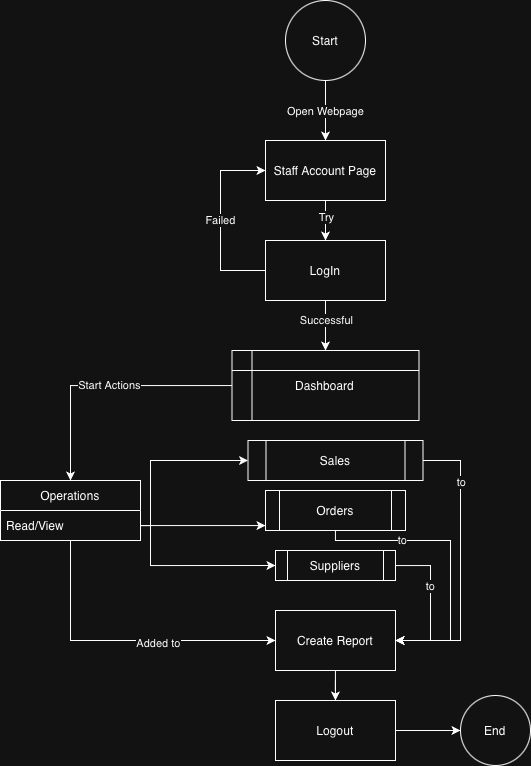

The diagram above was exported from draw.io. Its source (the exported page's mxGraphModel, read from the mxfile embedded in the PNG):
<mxGraphModel dx="1134" dy="782" grid="1" gridSize="10" guides="1" tooltips="1" connect="1" arrows="1" fold="1" page="1" pageScale="1" pageWidth="850" pageHeight="1100" math="0" shadow="0">
  <root>
    <mxCell id="0" />
    <mxCell id="1" parent="0" />
    <mxCell id="OfbjmauttG5zHqsv6Cs1-3" edge="1" parent="1" source="OfbjmauttG5zHqsv6Cs1-1" style="edgeStyle=orthogonalEdgeStyle;rounded=0;orthogonalLoop=1;jettySize=auto;html=1;entryX=0.5;entryY=0;entryDx=0;entryDy=0;" target="OfbjmauttG5zHqsv6Cs1-32" value="Open Webpage">
      <mxGeometry relative="1" as="geometry">
        <mxPoint x="424.9999999999998" y="130" as="targetPoint" />
      </mxGeometry>
    </mxCell>
    <mxCell id="OfbjmauttG5zHqsv6Cs1-1" parent="1" style="ellipse;whiteSpace=wrap;html=1;aspect=fixed;" value="Start" vertex="1">
      <mxGeometry height="80" width="80" x="385" y="10" as="geometry" />
    </mxCell>
    <mxCell id="OfbjmauttG5zHqsv6Cs1-67" edge="1" parent="1" source="OfbjmauttG5zHqsv6Cs1-16" style="edgeStyle=orthogonalEdgeStyle;rounded=0;orthogonalLoop=1;jettySize=auto;html=1;entryX=0.5;entryY=0;entryDx=0;entryDy=0;" target="OfbjmauttG5zHqsv6Cs1-17">
      <mxGeometry relative="1" as="geometry" />
    </mxCell>
    <mxCell id="OfbjmauttG5zHqsv6Cs1-98" connectable="0" parent="OfbjmauttG5zHqsv6Cs1-67" style="edgeLabel;html=1;align=center;verticalAlign=middle;resizable=0;points=[];" value="Start Actions" vertex="1">
      <mxGeometry relative="1" x="-0.0396" y="-1" as="geometry">
        <mxPoint as="offset" />
      </mxGeometry>
    </mxCell>
    <mxCell id="OfbjmauttG5zHqsv6Cs1-16" parent="1" style="shape=internalStorage;whiteSpace=wrap;html=1;backgroundOutline=1;" value="Dashboard" vertex="1">
      <mxGeometry height="70" width="187" x="331.5" y="360" as="geometry" />
    </mxCell>
    <mxCell id="OfbjmauttG5zHqsv6Cs1-68" edge="1" parent="1" source="OfbjmauttG5zHqsv6Cs1-17" style="edgeStyle=orthogonalEdgeStyle;rounded=0;orthogonalLoop=1;jettySize=auto;html=1;" target="OfbjmauttG5zHqsv6Cs1-69">
      <mxGeometry relative="1" as="geometry">
        <Array as="points">
          <mxPoint x="170" y="650" />
        </Array>
        <mxPoint x="425.5" y="630" as="targetPoint" />
      </mxGeometry>
    </mxCell>
    <mxCell id="OfbjmauttG5zHqsv6Cs1-102" connectable="0" parent="OfbjmauttG5zHqsv6Cs1-68" style="edgeLabel;html=1;align=center;verticalAlign=middle;resizable=0;points=[];" value="Added to" vertex="1">
      <mxGeometry relative="1" x="0.2244" y="-2" as="geometry">
        <mxPoint as="offset" />
      </mxGeometry>
    </mxCell>
    <mxCell id="OfbjmauttG5zHqsv6Cs1-17" parent="1" style="swimlane;fontStyle=0;childLayout=stackLayout;horizontal=1;startSize=30;horizontalStack=0;resizeParent=1;resizeParentMax=0;resizeLast=0;collapsible=1;marginBottom=0;whiteSpace=wrap;html=1;" value="Operations" vertex="1">
      <mxGeometry height="60" width="140" x="100" y="490" as="geometry">
        <mxRectangle height="30" width="60" x="570" y="370" as="alternateBounds" />
      </mxGeometry>
    </mxCell>
    <mxCell id="OfbjmauttG5zHqsv6Cs1-20" parent="OfbjmauttG5zHqsv6Cs1-17" style="text;strokeColor=none;fillColor=none;align=left;verticalAlign=middle;spacingLeft=4;spacingRight=4;overflow=hidden;points=[[0,0.5],[1,0.5]];portConstraint=eastwest;rotatable=0;whiteSpace=wrap;html=1;" value="Read/View" vertex="1">
      <mxGeometry height="30" width="140" y="30" as="geometry" />
    </mxCell>
    <mxCell id="OfbjmauttG5zHqsv6Cs1-64" edge="1" parent="1" source="OfbjmauttG5zHqsv6Cs1-30" style="edgeStyle=orthogonalEdgeStyle;rounded=0;orthogonalLoop=1;jettySize=auto;html=1;entryX=0.5;entryY=0;entryDx=0;entryDy=0;" target="OfbjmauttG5zHqsv6Cs1-16">
      <mxGeometry relative="1" as="geometry" />
    </mxCell>
    <mxCell id="OfbjmauttG5zHqsv6Cs1-96" connectable="0" parent="OfbjmauttG5zHqsv6Cs1-64" style="edgeLabel;html=1;align=center;verticalAlign=middle;resizable=0;points=[];" value="Successful" vertex="1">
      <mxGeometry relative="1" x="-0.5388" y="1" as="geometry">
        <mxPoint x="-1" y="8" as="offset" />
      </mxGeometry>
    </mxCell>
    <mxCell id="OfbjmauttG5zHqsv6Cs1-30" parent="1" style="rounded=0;whiteSpace=wrap;html=1;" value="LogIn" vertex="1">
      <mxGeometry height="60" width="120" x="365" y="250" as="geometry" />
    </mxCell>
    <mxCell id="OfbjmauttG5zHqsv6Cs1-62" edge="1" parent="1" source="OfbjmauttG5zHqsv6Cs1-32" style="edgeStyle=orthogonalEdgeStyle;rounded=0;orthogonalLoop=1;jettySize=auto;html=1;entryX=0.5;entryY=0;entryDx=0;entryDy=0;" target="OfbjmauttG5zHqsv6Cs1-30">
      <mxGeometry relative="1" as="geometry" />
    </mxCell>
    <mxCell id="OfbjmauttG5zHqsv6Cs1-97" connectable="0" parent="OfbjmauttG5zHqsv6Cs1-62" style="edgeLabel;html=1;align=center;verticalAlign=middle;resizable=0;points=[];" value="Try" vertex="1">
      <mxGeometry relative="1" x="-0.1882" y="6" as="geometry">
        <mxPoint x="-6" as="offset" />
      </mxGeometry>
    </mxCell>
    <mxCell id="OfbjmauttG5zHqsv6Cs1-32" parent="1" style="rounded=0;whiteSpace=wrap;html=1;" value="Staff Account Page" vertex="1">
      <mxGeometry height="60" width="120" x="365" y="150" as="geometry" />
    </mxCell>
    <mxCell id="OfbjmauttG5zHqsv6Cs1-63" edge="1" parent="1" source="OfbjmauttG5zHqsv6Cs1-30" style="endArrow=classic;html=1;rounded=0;exitX=0;exitY=0.5;exitDx=0;exitDy=0;entryX=0;entryY=0.5;entryDx=0;entryDy=0;" target="OfbjmauttG5zHqsv6Cs1-32" value="Failed">
      <mxGeometry height="50" relative="1" width="50" as="geometry">
        <Array as="points">
          <mxPoint x="320" y="280" />
          <mxPoint x="320" y="180" />
        </Array>
        <mxPoint x="340" y="410" as="sourcePoint" />
        <mxPoint x="390" y="360" as="targetPoint" />
      </mxGeometry>
    </mxCell>
    <mxCell id="OfbjmauttG5zHqsv6Cs1-70" edge="1" parent="1" source="OfbjmauttG5zHqsv6Cs1-69" style="edgeStyle=orthogonalEdgeStyle;rounded=0;orthogonalLoop=1;jettySize=auto;html=1;" target="OfbjmauttG5zHqsv6Cs1-71">
      <mxGeometry relative="1" as="geometry">
        <mxPoint x="425.5" y="790" as="targetPoint" />
      </mxGeometry>
    </mxCell>
    <mxCell id="OfbjmauttG5zHqsv6Cs1-69" parent="1" style="rounded=0;whiteSpace=wrap;html=1;" value="Create Report" vertex="1">
      <mxGeometry height="60" width="120" x="375" y="620" as="geometry" />
    </mxCell>
    <mxCell id="OfbjmauttG5zHqsv6Cs1-75" edge="1" parent="1" source="OfbjmauttG5zHqsv6Cs1-71" style="edgeStyle=orthogonalEdgeStyle;rounded=0;orthogonalLoop=1;jettySize=auto;html=1;" target="OfbjmauttG5zHqsv6Cs1-74">
      <mxGeometry relative="1" as="geometry" />
    </mxCell>
    <mxCell id="OfbjmauttG5zHqsv6Cs1-71" parent="1" style="rounded=0;whiteSpace=wrap;html=1;" value="Logout" vertex="1">
      <mxGeometry height="60" width="120" x="375" y="710" as="geometry" />
    </mxCell>
    <mxCell id="OfbjmauttG5zHqsv6Cs1-74" parent="1" style="ellipse;whiteSpace=wrap;html=1;aspect=fixed;" value="End" vertex="1">
      <mxGeometry height="70" width="70" x="560" y="705" as="geometry" />
    </mxCell>
    <mxCell id="OfbjmauttG5zHqsv6Cs1-109" edge="1" parent="1" source="OfbjmauttG5zHqsv6Cs1-83" style="edgeStyle=orthogonalEdgeStyle;rounded=0;orthogonalLoop=1;jettySize=auto;html=1;" target="OfbjmauttG5zHqsv6Cs1-69">
      <mxGeometry relative="1" as="geometry">
        <Array as="points">
          <mxPoint x="560" y="470" />
          <mxPoint x="560" y="650" />
        </Array>
      </mxGeometry>
    </mxCell>
    <mxCell id="OfbjmauttG5zHqsv6Cs1-110" connectable="0" parent="OfbjmauttG5zHqsv6Cs1-109" style="edgeLabel;html=1;align=center;verticalAlign=middle;resizable=0;points=[];" value="to" vertex="1">
      <mxGeometry relative="1" x="-0.5863" as="geometry">
        <mxPoint as="offset" />
      </mxGeometry>
    </mxCell>
    <mxCell id="OfbjmauttG5zHqsv6Cs1-83" parent="1" style="shape=process;whiteSpace=wrap;html=1;backgroundOutline=1;" value="Sales" vertex="1">
      <mxGeometry height="40" width="175" x="347.5" y="450" as="geometry" />
    </mxCell>
    <mxCell id="OfbjmauttG5zHqsv6Cs1-84" edge="1" parent="1" style="edgeStyle=orthogonalEdgeStyle;rounded=0;orthogonalLoop=1;jettySize=auto;html=1;entryX=0;entryY=0.5;entryDx=0;entryDy=0;" target="OfbjmauttG5zHqsv6Cs1-83">
      <mxGeometry relative="1" as="geometry">
        <Array as="points">
          <mxPoint x="250" y="535" />
          <mxPoint x="250" y="470" />
        </Array>
        <mxPoint x="239.99999999999977" y="535.0588235294117" as="sourcePoint" />
      </mxGeometry>
    </mxCell>
    <mxCell id="OfbjmauttG5zHqsv6Cs1-93" edge="1" parent="1" source="OfbjmauttG5zHqsv6Cs1-85" style="edgeStyle=orthogonalEdgeStyle;rounded=0;orthogonalLoop=1;jettySize=auto;html=1;" target="OfbjmauttG5zHqsv6Cs1-69">
      <mxGeometry relative="1" as="geometry">
        <Array as="points">
          <mxPoint x="550" y="550" />
          <mxPoint x="550" y="650" />
        </Array>
        <mxPoint x="489.9999999999998" y="680" as="targetPoint" />
      </mxGeometry>
    </mxCell>
    <mxCell id="OfbjmauttG5zHqsv6Cs1-104" connectable="0" parent="OfbjmauttG5zHqsv6Cs1-93" style="edgeLabel;html=1;align=center;verticalAlign=middle;resizable=0;points=[];" value="to" vertex="1">
      <mxGeometry relative="1" x="-0.4573" y="1" as="geometry">
        <mxPoint as="offset" />
      </mxGeometry>
    </mxCell>
    <mxCell id="OfbjmauttG5zHqsv6Cs1-85" parent="1" style="shape=process;whiteSpace=wrap;html=1;backgroundOutline=1;" value="Orders" vertex="1">
      <mxGeometry height="40" width="140" x="365" y="500" as="geometry" />
    </mxCell>
    <mxCell id="OfbjmauttG5zHqsv6Cs1-94" edge="1" parent="1" source="OfbjmauttG5zHqsv6Cs1-87" style="edgeStyle=orthogonalEdgeStyle;rounded=0;orthogonalLoop=1;jettySize=auto;html=1;entryX=1;entryY=0.5;entryDx=0;entryDy=0;" target="OfbjmauttG5zHqsv6Cs1-69">
      <mxGeometry relative="1" as="geometry">
        <Array as="points">
          <mxPoint x="530" y="575" />
          <mxPoint x="530" y="650" />
        </Array>
      </mxGeometry>
    </mxCell>
    <mxCell id="OfbjmauttG5zHqsv6Cs1-105" connectable="0" parent="OfbjmauttG5zHqsv6Cs1-94" style="edgeLabel;html=1;align=center;verticalAlign=middle;resizable=0;points=[];" value="to" vertex="1">
      <mxGeometry relative="1" x="-0.7423" y="2" as="geometry">
        <mxPoint x="16" y="22" as="offset" />
      </mxGeometry>
    </mxCell>
    <mxCell id="OfbjmauttG5zHqsv6Cs1-87" parent="1" style="shape=process;whiteSpace=wrap;html=1;backgroundOutline=1;" value="Suppliers" vertex="1">
      <mxGeometry height="30" width="120" x="375" y="560" as="geometry" />
    </mxCell>
    <mxCell id="OfbjmauttG5zHqsv6Cs1-107" edge="1" parent="1" source="OfbjmauttG5zHqsv6Cs1-20" style="edgeStyle=orthogonalEdgeStyle;rounded=0;orthogonalLoop=1;jettySize=auto;html=1;" target="OfbjmauttG5zHqsv6Cs1-85">
      <mxGeometry relative="1" as="geometry">
        <Array as="points">
          <mxPoint x="290" y="535" />
          <mxPoint x="290" y="535" />
        </Array>
      </mxGeometry>
    </mxCell>
    <mxCell id="OfbjmauttG5zHqsv6Cs1-108" edge="1" parent="1" source="OfbjmauttG5zHqsv6Cs1-20" style="edgeStyle=orthogonalEdgeStyle;rounded=0;orthogonalLoop=1;jettySize=auto;html=1;entryX=0;entryY=0.5;entryDx=0;entryDy=0;" target="OfbjmauttG5zHqsv6Cs1-87">
      <mxGeometry relative="1" as="geometry">
        <Array as="points">
          <mxPoint x="250" y="535" />
          <mxPoint x="250" y="575" />
        </Array>
      </mxGeometry>
    </mxCell>
  </root>
</mxGraphModel>